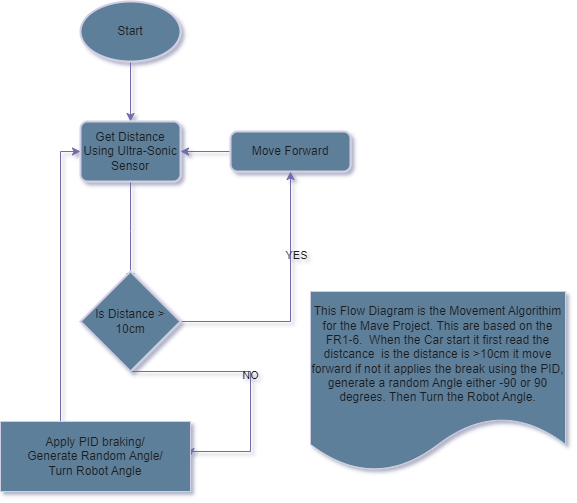

The diagram above was exported from draw.io. Its source (the exported page's mxGraphModel, read from the mxfile embedded in the PNG):
<mxGraphModel dx="1050" dy="621" grid="1" gridSize="10" guides="1" tooltips="1" connect="1" arrows="1" fold="1" page="1" pageScale="1" pageWidth="850" pageHeight="1100" background="#ffffff" math="0" shadow="1">
  <root>
    <mxCell id="0" />
    <mxCell id="1" parent="0" />
    <mxCell id="w2L3vngXwCUpIIbCk5wD-3" style="edgeStyle=orthogonalEdgeStyle;rounded=0;orthogonalLoop=1;jettySize=auto;html=1;exitX=0.5;exitY=1;exitDx=0;exitDy=0;exitPerimeter=0;labelBackgroundColor=none;fontColor=default;strokeColor=#736CA8;" parent="1" source="w2L3vngXwCUpIIbCk5wD-1" target="w2L3vngXwCUpIIbCk5wD-2" edge="1">
      <mxGeometry relative="1" as="geometry" />
    </mxCell>
    <mxCell id="w2L3vngXwCUpIIbCk5wD-1" value="Start" style="strokeWidth=2;html=1;shape=mxgraph.flowchart.start_1;whiteSpace=wrap;labelBackgroundColor=none;fillColor=#5D7F99;strokeColor=#D0CEE2;fontColor=#1A1A1A;" parent="1" vertex="1">
      <mxGeometry x="80" y="60" width="100" height="60" as="geometry" />
    </mxCell>
    <mxCell id="w2L3vngXwCUpIIbCk5wD-4" style="edgeStyle=orthogonalEdgeStyle;rounded=0;orthogonalLoop=1;jettySize=auto;html=1;exitX=0.5;exitY=1;exitDx=0;exitDy=0;labelBackgroundColor=none;fontColor=default;strokeColor=#736CA8;" parent="1" source="w2L3vngXwCUpIIbCk5wD-2" edge="1">
      <mxGeometry relative="1" as="geometry">
        <mxPoint x="130" y="340" as="targetPoint" />
      </mxGeometry>
    </mxCell>
    <mxCell id="w2L3vngXwCUpIIbCk5wD-2" value="Get Distance Using Ultra-Sonic Sensor" style="rounded=1;whiteSpace=wrap;html=1;absoluteArcSize=1;arcSize=14;strokeWidth=2;labelBackgroundColor=none;fillColor=#5D7F99;strokeColor=#D0CEE2;fontColor=#1A1A1A;" parent="1" vertex="1">
      <mxGeometry x="80" y="180" width="100" height="60" as="geometry" />
    </mxCell>
    <mxCell id="w2L3vngXwCUpIIbCk5wD-22" style="edgeStyle=orthogonalEdgeStyle;rounded=0;orthogonalLoop=1;jettySize=auto;html=1;exitX=0;exitY=0.5;exitDx=0;exitDy=0;entryX=1;entryY=0.5;entryDx=0;entryDy=0;labelBackgroundColor=none;fontColor=default;strokeColor=#736CA8;" parent="1" source="w2L3vngXwCUpIIbCk5wD-5" target="w2L3vngXwCUpIIbCk5wD-2" edge="1">
      <mxGeometry relative="1" as="geometry" />
    </mxCell>
    <mxCell id="w2L3vngXwCUpIIbCk5wD-5" value="Move Forward" style="rounded=1;whiteSpace=wrap;html=1;absoluteArcSize=1;arcSize=14;strokeWidth=2;labelBackgroundColor=none;fillColor=#5D7F99;strokeColor=#D0CEE2;fontColor=#1A1A1A;" parent="1" vertex="1">
      <mxGeometry x="230" y="190" width="120" height="40" as="geometry" />
    </mxCell>
    <mxCell id="w2L3vngXwCUpIIbCk5wD-10" style="edgeStyle=orthogonalEdgeStyle;rounded=0;orthogonalLoop=1;jettySize=auto;html=1;exitX=0.5;exitY=1;exitDx=0;exitDy=0;exitPerimeter=0;entryX=1;entryY=0.5;entryDx=0;entryDy=0;labelBackgroundColor=none;fontColor=default;strokeColor=#736CA8;" parent="1" source="w2L3vngXwCUpIIbCk5wD-8" target="w2L3vngXwCUpIIbCk5wD-11" edge="1">
      <mxGeometry relative="1" as="geometry">
        <mxPoint x="390" y="510" as="targetPoint" />
        <Array as="points">
          <mxPoint x="250" y="430" />
          <mxPoint x="250" y="510" />
        </Array>
      </mxGeometry>
    </mxCell>
    <mxCell id="w2L3vngXwCUpIIbCk5wD-15" value="NO" style="edgeLabel;html=1;align=center;verticalAlign=middle;resizable=0;points=[];labelBackgroundColor=none;fontColor=#1A1A1A;" parent="w2L3vngXwCUpIIbCk5wD-10" vertex="1" connectable="0">
      <mxGeometry x="-0.0698" y="-1" relative="1" as="geometry">
        <mxPoint as="offset" />
      </mxGeometry>
    </mxCell>
    <mxCell id="w2L3vngXwCUpIIbCk5wD-20" style="edgeStyle=orthogonalEdgeStyle;rounded=0;orthogonalLoop=1;jettySize=auto;html=1;entryX=0.5;entryY=1;entryDx=0;entryDy=0;labelBackgroundColor=none;fontColor=default;strokeColor=#736CA8;" parent="1" source="w2L3vngXwCUpIIbCk5wD-8" target="w2L3vngXwCUpIIbCk5wD-5" edge="1">
      <mxGeometry relative="1" as="geometry" />
    </mxCell>
    <mxCell id="w2L3vngXwCUpIIbCk5wD-21" value="YES" style="edgeLabel;html=1;align=center;verticalAlign=middle;resizable=0;points=[];labelBackgroundColor=none;fontColor=#1A1A1A;" parent="w2L3vngXwCUpIIbCk5wD-20" vertex="1" connectable="0">
      <mxGeometry x="0.3631" y="-5" relative="1" as="geometry">
        <mxPoint as="offset" />
      </mxGeometry>
    </mxCell>
    <mxCell id="w2L3vngXwCUpIIbCk5wD-8" value="Is Distance &amp;gt; 10cm" style="strokeWidth=2;html=1;shape=mxgraph.flowchart.decision;whiteSpace=wrap;labelBackgroundColor=none;fillColor=#5D7F99;strokeColor=#D0CEE2;fontColor=#1A1A1A;" parent="1" vertex="1">
      <mxGeometry x="80" y="330" width="100" height="100" as="geometry" />
    </mxCell>
    <mxCell id="w2L3vngXwCUpIIbCk5wD-13" style="edgeStyle=orthogonalEdgeStyle;rounded=0;orthogonalLoop=1;jettySize=auto;html=1;entryX=0;entryY=0.5;entryDx=0;entryDy=0;labelBackgroundColor=none;fontColor=default;strokeColor=#736CA8;" parent="1" source="w2L3vngXwCUpIIbCk5wD-11" target="w2L3vngXwCUpIIbCk5wD-2" edge="1">
      <mxGeometry relative="1" as="geometry">
        <Array as="points">
          <mxPoint x="60" y="210" />
        </Array>
      </mxGeometry>
    </mxCell>
    <mxCell id="w2L3vngXwCUpIIbCk5wD-11" value="Apply PID braking/&lt;div&gt;Generate Random Angle/&lt;/div&gt;&lt;div&gt;Turn Robot Angle&lt;/div&gt;" style="html=1;dashed=0;whiteSpace=wrap;labelBackgroundColor=none;fillColor=#5D7F99;strokeColor=#D0CEE2;fontColor=#1A1A1A;" parent="1" vertex="1">
      <mxGeometry y="480" width="190" height="70" as="geometry" />
    </mxCell>
    <mxCell id="jnQXBZDfIvgnLw70N-IG-1" value="This Flow Diagram is the Movement Algorithim for the Mave Project. This are based on the FR1-6.&amp;nbsp; When the Car start it first read the distcance&amp;nbsp; is the distance is &amp;gt;10cm it move forward if not it applies the break using the PID, generate a random Angle either -90 or 90 degrees. Then Turn the Robot Angle." style="shape=document;whiteSpace=wrap;html=1;boundedLbl=1;labelBackgroundColor=none;fillColor=#5D7F99;strokeColor=#D0CEE2;fontColor=#1A1A1A;" vertex="1" parent="1">
      <mxGeometry x="310" y="350" width="255" height="180" as="geometry" />
    </mxCell>
  </root>
</mxGraphModel>